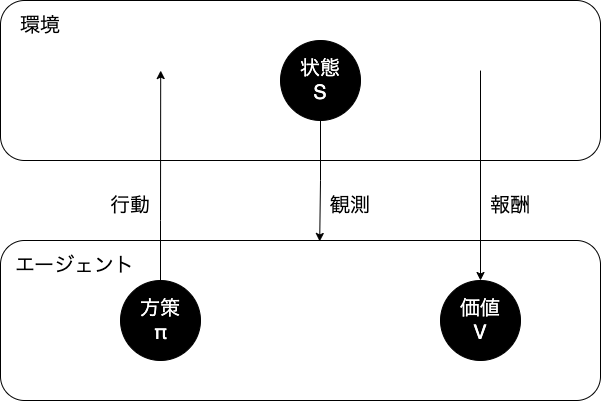

The diagram above was exported from draw.io. Its source (the exported page's mxGraphModel, read from the mxfile embedded in the PNG):
<mxGraphModel dx="946" dy="680" grid="1" gridSize="10" guides="1" tooltips="1" connect="1" arrows="1" fold="1" page="1" pageScale="1" pageWidth="827" pageHeight="1169" math="0" shadow="0">
  <root>
    <mxCell id="0" />
    <mxCell id="1" parent="0" />
    <mxCell id="HfHWgNZDYvpP8rkq1lQP-8" value="" style="rounded=1;whiteSpace=wrap;html=1;" vertex="1" parent="1">
      <mxGeometry x="120" y="360" width="600" height="160" as="geometry" />
    </mxCell>
    <mxCell id="HfHWgNZDYvpP8rkq1lQP-1" value="" style="rounded=1;whiteSpace=wrap;html=1;" vertex="1" parent="1">
      <mxGeometry x="120" y="120" width="600" height="160" as="geometry" />
    </mxCell>
    <mxCell id="HfHWgNZDYvpP8rkq1lQP-13" style="edgeStyle=orthogonalEdgeStyle;rounded=0;orthogonalLoop=1;jettySize=auto;html=1;exitX=0.5;exitY=1;exitDx=0;exitDy=0;entryX=0.532;entryY=0.006;entryDx=0;entryDy=0;entryPerimeter=0;fontSize=20;fontColor=#000000;" edge="1" parent="1" source="HfHWgNZDYvpP8rkq1lQP-2" target="HfHWgNZDYvpP8rkq1lQP-8">
      <mxGeometry relative="1" as="geometry" />
    </mxCell>
    <mxCell id="HfHWgNZDYvpP8rkq1lQP-2" value="" style="ellipse;whiteSpace=wrap;html=1;aspect=fixed;fillColor=#000000;" vertex="1" parent="1">
      <mxGeometry x="400" y="160" width="80" height="80" as="geometry" />
    </mxCell>
    <mxCell id="HfHWgNZDYvpP8rkq1lQP-15" style="edgeStyle=orthogonalEdgeStyle;rounded=0;orthogonalLoop=1;jettySize=auto;html=1;exitX=0.8;exitY=0.438;exitDx=0;exitDy=0;entryX=0.5;entryY=0;entryDx=0;entryDy=0;fontSize=20;fontColor=#000000;exitPerimeter=0;" edge="1" parent="1" source="HfHWgNZDYvpP8rkq1lQP-1" target="HfHWgNZDYvpP8rkq1lQP-3">
      <mxGeometry relative="1" as="geometry" />
    </mxCell>
    <mxCell id="HfHWgNZDYvpP8rkq1lQP-3" value="" style="ellipse;whiteSpace=wrap;html=1;aspect=fixed;fillColor=#000000;" vertex="1" parent="1">
      <mxGeometry x="560" y="400" width="80" height="80" as="geometry" />
    </mxCell>
    <mxCell id="HfHWgNZDYvpP8rkq1lQP-9" style="edgeStyle=orthogonalEdgeStyle;rounded=0;orthogonalLoop=1;jettySize=auto;html=1;exitX=0.5;exitY=0;exitDx=0;exitDy=0;entryX=0.267;entryY=0.438;entryDx=0;entryDy=0;entryPerimeter=0;fontSize=20;fontColor=#FFFFFF;" edge="1" parent="1" source="HfHWgNZDYvpP8rkq1lQP-4" target="HfHWgNZDYvpP8rkq1lQP-1">
      <mxGeometry relative="1" as="geometry" />
    </mxCell>
    <mxCell id="HfHWgNZDYvpP8rkq1lQP-4" value="" style="ellipse;whiteSpace=wrap;html=1;aspect=fixed;fillColor=#000000;" vertex="1" parent="1">
      <mxGeometry x="240" y="400" width="80" height="80" as="geometry" />
    </mxCell>
    <mxCell id="HfHWgNZDYvpP8rkq1lQP-5" value="方策&lt;br style=&quot;font-size: 20px;&quot;&gt;π" style="text;html=1;align=center;verticalAlign=middle;whiteSpace=wrap;rounded=0;fontColor=#FFFFFF;fontSize=20;" vertex="1" parent="1">
      <mxGeometry x="250" y="425" width="60" height="30" as="geometry" />
    </mxCell>
    <mxCell id="HfHWgNZDYvpP8rkq1lQP-6" value="状態&lt;br&gt;S" style="text;html=1;align=center;verticalAlign=middle;whiteSpace=wrap;rounded=0;fontColor=#FFFFFF;fontSize=20;" vertex="1" parent="1">
      <mxGeometry x="410" y="185" width="60" height="30" as="geometry" />
    </mxCell>
    <mxCell id="HfHWgNZDYvpP8rkq1lQP-7" value="価値&lt;br&gt;V" style="text;html=1;align=center;verticalAlign=middle;whiteSpace=wrap;rounded=0;fontColor=#FFFFFF;fontSize=20;" vertex="1" parent="1">
      <mxGeometry x="570" y="425" width="60" height="30" as="geometry" />
    </mxCell>
    <mxCell id="HfHWgNZDYvpP8rkq1lQP-10" value="行動" style="text;html=1;strokeColor=none;fillColor=none;align=center;verticalAlign=middle;whiteSpace=wrap;rounded=0;fontSize=20;fontColor=#000000;" vertex="1" parent="1">
      <mxGeometry x="220" y="310" width="60" height="30" as="geometry" />
    </mxCell>
    <mxCell id="HfHWgNZDYvpP8rkq1lQP-11" value="環境" style="text;html=1;strokeColor=none;fillColor=none;align=center;verticalAlign=middle;whiteSpace=wrap;rounded=0;fontSize=20;fontColor=#000000;" vertex="1" parent="1">
      <mxGeometry x="130" y="130" width="60" height="30" as="geometry" />
    </mxCell>
    <mxCell id="HfHWgNZDYvpP8rkq1lQP-12" value="エージェント" style="text;html=1;strokeColor=none;fillColor=none;align=center;verticalAlign=middle;whiteSpace=wrap;rounded=0;fontSize=20;fontColor=#000000;" vertex="1" parent="1">
      <mxGeometry x="130" y="370" width="130" height="30" as="geometry" />
    </mxCell>
    <mxCell id="HfHWgNZDYvpP8rkq1lQP-14" value="観測" style="text;html=1;strokeColor=none;fillColor=none;align=center;verticalAlign=middle;whiteSpace=wrap;rounded=0;fontSize=20;fontColor=#000000;" vertex="1" parent="1">
      <mxGeometry x="440" y="310" width="60" height="30" as="geometry" />
    </mxCell>
    <mxCell id="HfHWgNZDYvpP8rkq1lQP-16" value="報酬" style="text;html=1;strokeColor=none;fillColor=none;align=center;verticalAlign=middle;whiteSpace=wrap;rounded=0;fontSize=20;fontColor=#000000;" vertex="1" parent="1">
      <mxGeometry x="600" y="310" width="60" height="30" as="geometry" />
    </mxCell>
  </root>
</mxGraphModel>